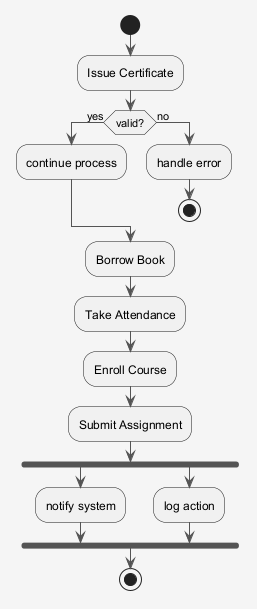

The diagram above was rendered by PlantUML. Its source (embedded in the PNG):
@startuml
skinparam shadowing false
skinparam backgroundColor #F5F5F5
skinparam ArrowColor #555555
start
:Issue Certificate;
if (valid?) then (yes)
:continue process;
else (no)
:handle error;
stop
endif
:Borrow Book;
:Take Attendance;
:Enroll Course;
:Submit Assignment;
fork
:notify system;
fork again
:log action;
end fork
stop
@enduml